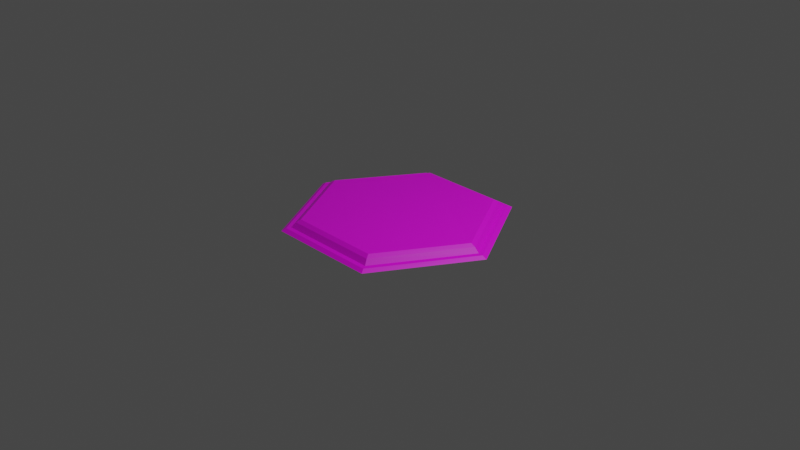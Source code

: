 # Source: Board.blend  (saved by Blender 2.91.10; exported with 4.5.12 LTS)
import bpy
from mathutils import Matrix  # noqa: F401  (used for matrix-valued properties, if any)

bpy.ops.wm.read_factory_settings(use_empty=True)
scene = bpy.context.scene
scene.name = 'Scene'

# ---- collections
col_collection = bpy.data.collections.new('Collection'); scene.collection.children.link(col_collection)

# ---- images (referenced by path relative to the original .blend; pixels are not part of the script)
import os
ASSET_DIR = os.environ.get("B2B_ASSET_DIR", "")  # directory of the original .blend (textures are referenced by path, not embedded)
HERE = os.path.dirname(os.path.abspath(__file__))  # packed textures are extracted next to this script under _unpacked/

def load_image(name, relpath, width, height, colorspace="sRGB"):
    """Load a texture the original file referenced (path relative to the .blend, or extracted next to this script)."""
    p = next((c for c in (os.path.join(HERE, relpath), os.path.join(ASSET_DIR, relpath)) if relpath and os.path.exists(c)), "")
    if p:
        img = bpy.data.images.load(p, check_existing=True)
        img.name = name
    else:  # same state as the original file: an image datablock whose file is absent (Cycles renders it pink)
        img = bpy.data.images.new(name, width, height)
        img.source = "FILE"
        img.filepath = "//" + (relpath or name)
    img.colorspace_settings.name = colorspace
    return img
img_board_uv_png = load_image('Board UV.png', 'Board UV.png', 1024, 1024, 'sRGB')

# ---- materials (node trees are filled in below, after node groups)
mat_material_001 = bpy.data.materials.new('Material.001')
mat_material_001.use_transparent_shadow = False

# ---- material node trees
mat_material_001.use_nodes = True; mat_material_001.node_tree.nodes.clear()
_N = mat_material_001.node_tree.nodes; _L = mat_material_001.node_tree.links
n0 = _N.new('ShaderNodeBsdfPrincipled'); n0.name = 'Principled BSDF'; n0.location = (10, 300)
n0.distribution = 'GGX'
n0.subsurface_method = 'BURLEY'
n0.inputs[3].default_value = 1.45
n0.inputs[27].default_value = (0.0, 0.0, 0.0, 1.0)
n0.inputs[28].default_value = 1.0
n1 = _N.new('ShaderNodeOutputMaterial'); n1.name = 'Material Output'; n1.location = (300, 300)
n2 = _N.new('ShaderNodeTexImage'); n2.name = 'Image Texture'; n2.location = (-280, 280)
n2.image = img_board_uv_png
_L.new(n0.outputs[0], n1.inputs[0])
_L.new(n2.outputs[0], n0.inputs[0])
n1.is_active_output = True

# ---- world
world_world = bpy.data.worlds.new('World'); scene.world = world_world
world_world.use_nodes = True; world_world.node_tree.nodes.clear()
_N = world_world.node_tree.nodes; _L = world_world.node_tree.links
n0 = _N.new('ShaderNodeOutputWorld'); n0.name = 'World Output'; n0.location = (300, 300)
n1 = _N.new('ShaderNodeBackground'); n1.name = 'Background'; n1.location = (10, 300)
n1.inputs[0].default_value = (0.05088, 0.05088, 0.05088, 1.0)
_L.new(n1.outputs[0], n0.inputs[0])
n0.is_active_output = True
world_world.color = (0.05088, 0.05088, 0.05088)
world_world.use_sun_shadow = False
world_world.sun_shadow_jitter_overblur = 0.0

# ---- cameras
cam_camera = bpy.data.cameras.new('Camera')
cam_camera.clip_end = 100.0
cam_camera.ortho_scale = 7.314

# ---- lights
light_light = bpy.data.lights.new('Light', 'POINT')
light_light.transmission_factor = 0.0
light_light.energy = 1000.0
light_light.shadow_soft_size = 0.1
light_light.shadow_maximum_resolution = 0.006
light_light.use_absolute_resolution = True

# ---- meshes
me_cube_001 = bpy.data.meshes.new('Cube.001')
me_cube_001.from_pydata([(-0.6, -1.04, 0.0), (-0.5, -0.866, 0.105), (-0.6, 1.04, 0.0), (-0.5, 0.866, 0.085), (0.6, -1.04, 0.0), (0.5, -0.866, 0.105), (0.6, 1.04, 0.0), (0.5, 0.866, 0.105), (-1.2, 0.0, 0.0), (-1.0, 0.0, 0.1), (1.2, 0.0, 0.0), (1.0, 0.0, 0.1), (-0.55, -0.953, 0.0293), (-0.55, 0.953, 0.0193), (0.55, 0.953, 0.0293), (0.55, -0.953, 0.0293), (1.1, 0.0, 0.0268), (-1.1, 0.0, 0.0268), (-0.575, 0.9965, 0.02125), (0.575, 0.9965, 0.02625), (0.575, -0.9965, 0.02625), (1.15, 0.0, 0.025), (-1.15, 0.0, 0.025), (-0.575, -0.9965, 0.02625), (-0.525, -0.9095, 0.07875), (-0.525, 0.9095, 0.06375), (0.525, 0.9095, 0.07875), (0.525, -0.9095, 0.07875), (1.05, 0.0, 0.075), (-1.05, 0.0, 0.075)], [], [(29, 9, 3, 25), (25, 3, 7, 26), (28, 11, 5, 27), (27, 5, 1, 24), (2, 6, 10, 4, 0, 8), (26, 7, 11, 28), (24, 1, 9, 29), (7, 3, 9, 1, 5, 11), (23, 12, 17, 22), (19, 14, 16, 21), (20, 15, 12, 23), (21, 16, 15, 20), (18, 13, 14, 19), (22, 17, 13, 18), (8, 22, 18, 2), (2, 18, 19, 6), (10, 21, 20, 4), (4, 20, 23, 0), (6, 19, 21, 10), (0, 23, 22, 8), (12, 24, 29, 17), (14, 26, 28, 16), (15, 27, 24, 12), (16, 28, 27, 15), (13, 25, 26, 14), (17, 29, 25, 13)])
_uv = me_cube_001.uv_layers.new(name='UVMap')
_uv.uv.foreach_set('vector', [0.03979, 0.2506, 0.05194, 0.2507, 0.2765, 0.4741, 0.27, 0.48, 0.27, 0.48, 0.2765, 0.4741, 0.7257, 0.4751, 0.7317, 0.4809, 0.9618, 0.2504, 0.9496, 0.2505, 0.7253, 0.02632, 0.7314, 0.02015, 0.7314, 0.02015, 0.7253, 0.02632, 0.2763, 0.02627, 0.2702, 0.02015, 0.2516, 0.9968, 0.005206, 0.7504, 0.2518, 0.5031, 0.7472, 0.502, 0.9938, 0.7504, 0.7472, 0.9965, 0.7317, 0.4809, 0.7257, 0.4751, 0.9496, 0.2505, 0.9618, 0.2504, 0.2702, 0.02015, 0.2763, 0.02627, 0.05194, 0.2507, 0.03979, 0.2506, 0.7257, 0.4751, 0.2765, 0.4741, 0.05194, 0.2507, 0.2763, 0.02627, 0.7253, 0.02632, 0.9496, 0.2505, 0.258, 0.007909, 0.2641, 0.01403, 0.02764, 0.2505, 0.01548, 0.2503, 0.7438, 0.4925, 0.7378, 0.4867, 0.9739, 0.2504, 0.9861, 0.2504, 0.7437, 0.007814, 0.7376, 0.01398, 0.2641, 0.01403, 0.258, 0.007909, 0.9861, 0.2504, 0.9739, 0.2504, 0.7376, 0.01398, 0.7437, 0.007814, 0.2572, 0.4919, 0.2636, 0.486, 0.7378, 0.4867, 0.7438, 0.4925, 0.01548, 0.2503, 0.02764, 0.2505, 0.2636, 0.486, 0.2572, 0.4919, 0.003331, 0.2502, 0.01548, 0.2503, 0.2572, 0.4919, 0.2508, 0.4978, 0.2508, 0.4978, 0.2572, 0.4919, 0.7438, 0.4925, 0.7499, 0.4984, 0.9982, 0.2503, 0.9861, 0.2504, 0.7437, 0.007814, 0.7499, 0.001646, 0.7499, 0.001646, 0.7437, 0.007814, 0.258, 0.007909, 0.2519, 0.00179, 0.7499, 0.4984, 0.7438, 0.4925, 0.9861, 0.2504, 0.9982, 0.2503, 0.2519, 0.00179, 0.258, 0.007909, 0.01548, 0.2503, 0.003331, 0.2502, 0.2641, 0.01403, 0.2702, 0.02015, 0.03979, 0.2506, 0.02764, 0.2505, 0.7378, 0.4867, 0.7317, 0.4809, 0.9618, 0.2504, 0.9739, 0.2504, 0.7376, 0.01398, 0.7314, 0.02015, 0.2702, 0.02015, 0.2641, 0.01403, 0.9739, 0.2504, 0.9618, 0.2504, 0.7314, 0.02015, 0.7376, 0.01398, 0.2636, 0.486, 0.27, 0.48, 0.7317, 0.4809, 0.7378, 0.4867, 0.02764, 0.2505, 0.03979, 0.2506, 0.27, 0.48, 0.2636, 0.486])
me_cube_001.materials.append(mat_material_001)
me_cube_001.use_remesh_fix_poles = True
me_cube_001.use_remesh_preserve_attributes = False
me_cube_001.use_mirror_vertex_groups = False
me_cube_001.update()

# ---- objects
ob_light = bpy.data.objects.new('Light', light_light)
ob_camera = bpy.data.objects.new('Camera', cam_camera)
ob_cube = bpy.data.objects.new('Cube', me_cube_001)

# ---- transforms, parenting, visibility, modifiers, constraints
ob_light.location = (4.076, 1.005, 5.904)
ob_light.rotation_euler = (0.6503, 0.05522, 1.866)
ob_light.lock_rotations_4d = False
ob_light.empty_display_type = 'ARROWS'
ob_light.color = (0.0, 0.0, 0.0, 0.0)
ob_light.lineart.crease_threshold = 0.0
ob_camera.location = (7.359, -6.926, 4.958)
ob_camera.rotation_euler = (1.109, 0.0, 0.8149)
ob_camera.lock_rotations_4d = False
ob_camera.empty_display_type = 'ARROWS'
ob_camera.color = (0.0, 0.0, 0.0, 0.0)
ob_camera.display_type = 'WIRE'
ob_camera.lineart.crease_threshold = 0.0
ob_cube.location = (0.0, 0.0, 0.0)
ob_cube.lineart.crease_threshold = 0.0

# ---- collection membership
col_collection.objects.link(ob_light)
col_collection.objects.link(ob_camera)
col_collection.objects.link(ob_cube)

# ---- scene / render settings (as saved in the file)
scene.camera = ob_camera
scene.frame_start = 1; scene.frame_end = 250; scene.frame_set(1)
scene.render.engine = 'BLENDER_EEVEE_NEXT'
scene.cycles.use_denoising = False
scene.cycles.samples = 128
scene.cycles.sampling_pattern = 'TABULATED_SOBOL'
scene.cycles.use_adaptive_sampling = False
scene.cycles.use_light_tree = False
scene.view_settings.view_transform = 'Filmic'
bpy.context.view_layer.update()
